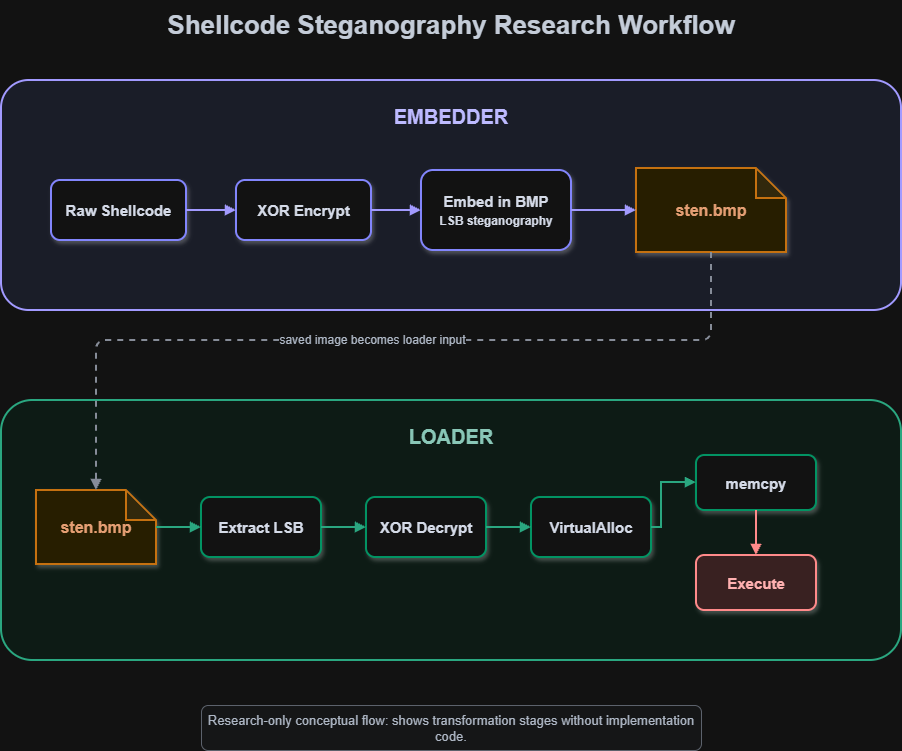

The diagram above was exported from draw.io. Its source (the exported page's mxGraphModel, read from the mxfile embedded in the PNG):
<mxGraphModel dx="1201" dy="811" grid="1" gridSize="10" guides="1" tooltips="1" connect="1" arrows="1" fold="1" page="1" pageScale="1" pageWidth="1100" pageHeight="850" math="0" shadow="0">
  <root>
    <mxCell id="0" />
    <mxCell id="1" parent="0" />
    <mxCell id="title" parent="1" style="text;html=1;strokeColor=none;fillColor=none;align=center;verticalAlign=middle;whiteSpace=wrap;rounded=0;fontSize=26;fontStyle=1;fontColor=#1F2937;" value="Shellcode Steganography Research Workflow" vertex="1">
      <mxGeometry height="50" width="680" x="210" y="30" as="geometry" />
    </mxCell>
    <mxCell id="embedderBox" parent="1" style="rounded=1;whiteSpace=wrap;html=1;arcSize=12;fillColor=#EEF2FF;strokeColor=#4F46E5;strokeWidth=2;fontSize=20;fontStyle=1;fontColor=#312E81;align=center;verticalAlign=top;spacingTop=18;" value="EMBEDDER" vertex="1">
      <mxGeometry height="230" width="900" x="100" y="110" as="geometry" />
    </mxCell>
    <mxCell id="loaderBox" parent="1" style="rounded=1;whiteSpace=wrap;html=1;arcSize=12;fillColor=#ECFDF5;strokeColor=#059669;strokeWidth=2;fontSize=20;fontStyle=1;fontColor=#064E3B;align=center;verticalAlign=top;spacingTop=18;" value="LOADER" vertex="1">
      <mxGeometry height="260" width="900" x="100" y="430" as="geometry" />
    </mxCell>
    <mxCell id="raw" parent="1" style="rounded=1;whiteSpace=wrap;html=1;fillColor=#FFFFFF;strokeColor=#6366F1;strokeWidth=2;fontSize=15;fontStyle=1;fontColor=#111827;shadow=1;" value="Raw Shellcode" vertex="1">
      <mxGeometry height="60" width="135" x="150" y="210" as="geometry" />
    </mxCell>
    <mxCell id="xorEnc" parent="1" style="rounded=1;whiteSpace=wrap;html=1;fillColor=#FFFFFF;strokeColor=#6366F1;strokeWidth=2;fontSize=15;fontStyle=1;fontColor=#111827;shadow=1;" value="XOR Encrypt" vertex="1">
      <mxGeometry height="60" width="135" x="335" y="210" as="geometry" />
    </mxCell>
    <mxCell id="embedBmp" parent="1" style="rounded=1;whiteSpace=wrap;html=1;fillColor=#FFFFFF;strokeColor=#6366F1;strokeWidth=2;fontSize=15;fontStyle=1;fontColor=#111827;shadow=1;" value="Embed in BMP&lt;br&gt;&lt;span style=&quot;font-size:12px&quot;&gt;LSB steganography&lt;/span&gt;" vertex="1">
      <mxGeometry height="80" width="150" x="520" y="200" as="geometry" />
    </mxCell>
    <mxCell id="stenBmp" parent="1" style="shape=note;whiteSpace=wrap;html=1;backgroundOutline=1;darkOpacity=0.05;fillColor=#FEF3C7;strokeColor=#D97706;strokeWidth=2;fontSize=16;fontStyle=1;fontColor=#92400E;shadow=1;" value="sten.bmp" vertex="1">
      <mxGeometry height="84" width="150" x="735" y="198" as="geometry" />
    </mxCell>
    <mxCell id="stenInput" parent="1" style="shape=note;whiteSpace=wrap;html=1;backgroundOutline=1;darkOpacity=0.05;fillColor=#FEF3C7;strokeColor=#D97706;strokeWidth=2;fontSize=16;fontStyle=1;fontColor=#92400E;shadow=1;" value="sten.bmp" vertex="1">
      <mxGeometry height="74" width="120" x="135" y="520" as="geometry" />
    </mxCell>
    <mxCell id="extract" parent="1" style="rounded=1;whiteSpace=wrap;html=1;fillColor=#FFFFFF;strokeColor=#10B981;strokeWidth=2;fontSize=15;fontStyle=1;fontColor=#111827;shadow=1;" value="Extract LSB" vertex="1">
      <mxGeometry height="60" width="120" x="300" y="527" as="geometry" />
    </mxCell>
    <mxCell id="xorDec" parent="1" style="rounded=1;whiteSpace=wrap;html=1;fillColor=#FFFFFF;strokeColor=#10B981;strokeWidth=2;fontSize=15;fontStyle=1;fontColor=#111827;shadow=1;" value="XOR Decrypt" vertex="1">
      <mxGeometry height="60" width="120" x="465" y="527" as="geometry" />
    </mxCell>
    <mxCell id="alloc" parent="1" style="rounded=1;whiteSpace=wrap;html=1;fillColor=#FFFFFF;strokeColor=#10B981;strokeWidth=2;fontSize=15;fontStyle=1;fontColor=#111827;shadow=1;" value="VirtualAlloc" vertex="1">
      <mxGeometry height="60" width="120" x="630" y="527" as="geometry" />
    </mxCell>
    <mxCell id="memcpy" parent="1" style="rounded=1;whiteSpace=wrap;html=1;fillColor=#FFFFFF;strokeColor=#10B981;strokeWidth=2;fontSize=15;fontStyle=1;fontColor=#111827;shadow=1;" value="memcpy" vertex="1">
      <mxGeometry height="55" width="120" x="795" y="485" as="geometry" />
    </mxCell>
    <mxCell id="execute" parent="1" style="rounded=1;whiteSpace=wrap;html=1;fillColor=#FEE2E2;strokeColor=#DC2626;strokeWidth=2;fontSize=15;fontStyle=1;fontColor=#7F1D1D;shadow=1;" value="Execute" vertex="1">
      <mxGeometry height="55" width="120" x="795" y="585" as="geometry" />
    </mxCell>
    <mxCell id="note" parent="1" style="rounded=1;whiteSpace=wrap;html=1;fillColor=#F9FAFB;strokeColor=#9CA3AF;fontSize=13;fontColor=#374151;align=center;" value="Research-only conceptual flow: shows transformation stages without implementation code." vertex="1">
      <mxGeometry height="45" width="500" x="300" y="735" as="geometry" />
    </mxCell>
    <mxCell id="e1" edge="1" parent="1" source="raw" style="endArrow=block;html=1;rounded=0;strokeColor=#4F46E5;strokeWidth=2;" target="xorEnc">
      <mxGeometry relative="1" as="geometry" />
    </mxCell>
    <mxCell id="e2" edge="1" parent="1" source="xorEnc" style="endArrow=block;html=1;rounded=0;strokeColor=#4F46E5;strokeWidth=2;" target="embedBmp">
      <mxGeometry relative="1" as="geometry" />
    </mxCell>
    <mxCell id="e3" edge="1" parent="1" source="embedBmp" style="endArrow=block;html=1;rounded=0;strokeColor=#4F46E5;strokeWidth=2;" target="stenBmp">
      <mxGeometry relative="1" as="geometry" />
    </mxCell>
    <mxCell id="cross" edge="1" parent="1" source="stenBmp" style="endArrow=block;html=1;rounded=1;strokeColor=#6B7280;strokeWidth=2;dashed=1;fontSize=12;fontColor=#374151;" target="stenInput" value="saved image becomes loader input">
      <mxGeometry relative="1" as="geometry">
        <Array as="points">
          <mxPoint x="810" y="370" />
          <mxPoint x="195" y="370" />
        </Array>
      </mxGeometry>
    </mxCell>
    <mxCell id="l1" edge="1" parent="1" source="stenInput" style="endArrow=block;html=1;rounded=0;strokeColor=#059669;strokeWidth=2;" target="extract">
      <mxGeometry relative="1" as="geometry" />
    </mxCell>
    <mxCell id="l2" edge="1" parent="1" source="extract" style="endArrow=block;html=1;rounded=0;strokeColor=#059669;strokeWidth=2;" target="xorDec">
      <mxGeometry relative="1" as="geometry" />
    </mxCell>
    <mxCell id="l3" edge="1" parent="1" source="xorDec" style="endArrow=block;html=1;rounded=0;strokeColor=#059669;strokeWidth=2;" target="alloc">
      <mxGeometry relative="1" as="geometry" />
    </mxCell>
    <mxCell id="l4" edge="1" parent="1" source="alloc" style="endArrow=block;html=1;rounded=0;strokeColor=#059669;strokeWidth=2;" target="memcpy">
      <mxGeometry relative="1" as="geometry">
        <Array as="points">
          <mxPoint x="760" y="557" />
          <mxPoint x="760" y="512" />
        </Array>
      </mxGeometry>
    </mxCell>
    <mxCell id="l5" edge="1" parent="1" source="memcpy" style="endArrow=block;html=1;rounded=0;strokeColor=#DC2626;strokeWidth=2;" target="execute">
      <mxGeometry relative="1" as="geometry" />
    </mxCell>
  </root>
</mxGraphModel>